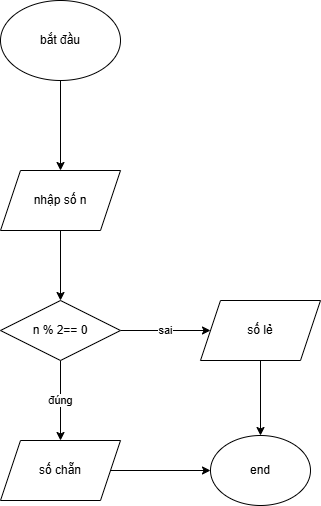

The diagram above was exported from draw.io. Its source (the exported page's mxGraphModel, read from the mxfile embedded in the PNG):
<mxGraphModel dx="1050" dy="603" grid="1" gridSize="10" guides="1" tooltips="1" connect="1" arrows="1" fold="1" page="1" pageScale="1" pageWidth="827" pageHeight="1169" math="0" shadow="0">
  <root>
    <mxCell id="WIyWlLk6GJQsqaUBKTNV-0" />
    <mxCell id="WIyWlLk6GJQsqaUBKTNV-1" parent="WIyWlLk6GJQsqaUBKTNV-0" />
    <mxCell id="m9t4vq3jWcRQaXjNBD68-2" value="" style="edgeStyle=orthogonalEdgeStyle;rounded=0;orthogonalLoop=1;jettySize=auto;html=1;" edge="1" parent="WIyWlLk6GJQsqaUBKTNV-1" source="m9t4vq3jWcRQaXjNBD68-0" target="m9t4vq3jWcRQaXjNBD68-1">
      <mxGeometry relative="1" as="geometry" />
    </mxCell>
    <mxCell id="m9t4vq3jWcRQaXjNBD68-0" value="bắt đầu" style="ellipse;whiteSpace=wrap;html=1;" vertex="1" parent="WIyWlLk6GJQsqaUBKTNV-1">
      <mxGeometry x="160" y="50" width="120" height="80" as="geometry" />
    </mxCell>
    <mxCell id="m9t4vq3jWcRQaXjNBD68-4" value="" style="edgeStyle=orthogonalEdgeStyle;rounded=0;orthogonalLoop=1;jettySize=auto;html=1;" edge="1" parent="WIyWlLk6GJQsqaUBKTNV-1" source="m9t4vq3jWcRQaXjNBD68-1" target="m9t4vq3jWcRQaXjNBD68-3">
      <mxGeometry relative="1" as="geometry" />
    </mxCell>
    <mxCell id="m9t4vq3jWcRQaXjNBD68-1" value="nhập số n" style="shape=parallelogram;perimeter=parallelogramPerimeter;whiteSpace=wrap;html=1;fixedSize=1;" vertex="1" parent="WIyWlLk6GJQsqaUBKTNV-1">
      <mxGeometry x="160" y="220" width="120" height="60" as="geometry" />
    </mxCell>
    <mxCell id="m9t4vq3jWcRQaXjNBD68-6" value="sai" style="edgeStyle=orthogonalEdgeStyle;rounded=0;orthogonalLoop=1;jettySize=auto;html=1;" edge="1" parent="WIyWlLk6GJQsqaUBKTNV-1" source="m9t4vq3jWcRQaXjNBD68-3" target="m9t4vq3jWcRQaXjNBD68-5">
      <mxGeometry relative="1" as="geometry" />
    </mxCell>
    <mxCell id="m9t4vq3jWcRQaXjNBD68-8" value="đúng" style="edgeStyle=orthogonalEdgeStyle;rounded=0;orthogonalLoop=1;jettySize=auto;html=1;" edge="1" parent="WIyWlLk6GJQsqaUBKTNV-1" source="m9t4vq3jWcRQaXjNBD68-3" target="m9t4vq3jWcRQaXjNBD68-7">
      <mxGeometry relative="1" as="geometry" />
    </mxCell>
    <mxCell id="m9t4vq3jWcRQaXjNBD68-3" value="n % 2== 0" style="rhombus;whiteSpace=wrap;html=1;" vertex="1" parent="WIyWlLk6GJQsqaUBKTNV-1">
      <mxGeometry x="160" y="350" width="120" height="60" as="geometry" />
    </mxCell>
    <mxCell id="m9t4vq3jWcRQaXjNBD68-11" style="edgeStyle=orthogonalEdgeStyle;rounded=0;orthogonalLoop=1;jettySize=auto;html=1;exitX=0.5;exitY=1;exitDx=0;exitDy=0;entryX=0.5;entryY=0;entryDx=0;entryDy=0;" edge="1" parent="WIyWlLk6GJQsqaUBKTNV-1" source="m9t4vq3jWcRQaXjNBD68-5" target="m9t4vq3jWcRQaXjNBD68-9">
      <mxGeometry relative="1" as="geometry" />
    </mxCell>
    <mxCell id="m9t4vq3jWcRQaXjNBD68-5" value="số lẻ" style="shape=parallelogram;perimeter=parallelogramPerimeter;whiteSpace=wrap;html=1;fixedSize=1;" vertex="1" parent="WIyWlLk6GJQsqaUBKTNV-1">
      <mxGeometry x="360" y="350" width="120" height="60" as="geometry" />
    </mxCell>
    <mxCell id="m9t4vq3jWcRQaXjNBD68-10" value="" style="edgeStyle=orthogonalEdgeStyle;rounded=0;orthogonalLoop=1;jettySize=auto;html=1;" edge="1" parent="WIyWlLk6GJQsqaUBKTNV-1" source="m9t4vq3jWcRQaXjNBD68-7" target="m9t4vq3jWcRQaXjNBD68-9">
      <mxGeometry relative="1" as="geometry" />
    </mxCell>
    <mxCell id="m9t4vq3jWcRQaXjNBD68-7" value="số chẵn" style="shape=parallelogram;perimeter=parallelogramPerimeter;whiteSpace=wrap;html=1;fixedSize=1;" vertex="1" parent="WIyWlLk6GJQsqaUBKTNV-1">
      <mxGeometry x="160" y="490" width="120" height="60" as="geometry" />
    </mxCell>
    <mxCell id="m9t4vq3jWcRQaXjNBD68-9" value="end" style="ellipse;whiteSpace=wrap;html=1;" vertex="1" parent="WIyWlLk6GJQsqaUBKTNV-1">
      <mxGeometry x="370" y="485" width="100" height="70" as="geometry" />
    </mxCell>
  </root>
</mxGraphModel>